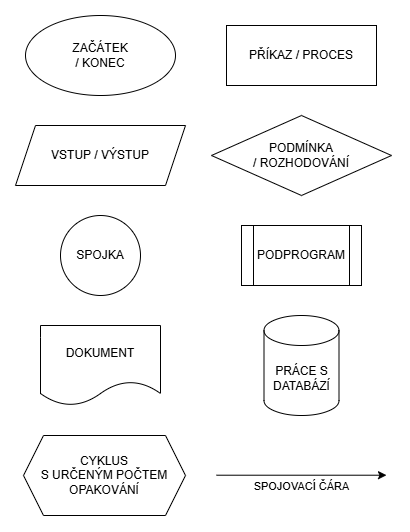

The diagram above was exported from draw.io. Its source (the exported page's mxGraphModel, read from the mxfile embedded in the PNG):
<mxGraphModel dx="1178" dy="619" grid="1" gridSize="10" guides="1" tooltips="1" connect="1" arrows="1" fold="1" page="1" pageScale="1" pageWidth="850" pageHeight="1100" math="0" shadow="0">
  <root>
    <mxCell id="0" />
    <mxCell id="1" parent="0" />
    <mxCell id="sBzimP_q3N73qBmxKVIE-2" parent="1" style="ellipse;whiteSpace=wrap;html=1;" value="ZAČÁTEK&lt;br&gt;/ KONEC" vertex="1">
      <mxGeometry height="80" width="150" x="154" y="60" as="geometry" />
    </mxCell>
    <mxCell id="sBzimP_q3N73qBmxKVIE-3" parent="1" style="rounded=0;whiteSpace=wrap;html=1;" value="PŘÍKAZ / PROCES" vertex="1">
      <mxGeometry height="60" width="150" x="355" y="70" as="geometry" />
    </mxCell>
    <mxCell id="sBzimP_q3N73qBmxKVIE-4" parent="1" style="rhombus;whiteSpace=wrap;html=1;" value="PODMÍNKA&lt;br&gt;/ ROZHODOVÁNÍ" vertex="1">
      <mxGeometry height="80" width="180" x="340" y="160" as="geometry" />
    </mxCell>
    <mxCell id="sBzimP_q3N73qBmxKVIE-5" parent="1" style="shape=parallelogram;perimeter=parallelogramPerimeter;whiteSpace=wrap;html=1;fixedSize=1;" value="VSTUP / VÝSTUP" vertex="1">
      <mxGeometry height="60" width="170" x="144" y="170" as="geometry" />
    </mxCell>
    <mxCell id="sBzimP_q3N73qBmxKVIE-6" parent="1" style="shape=cylinder3;whiteSpace=wrap;html=1;boundedLbl=1;backgroundOutline=1;size=15;" value="PRÁCE S DATABÁZÍ" vertex="1">
      <mxGeometry height="100" width="75" x="392.5" y="360" as="geometry" />
    </mxCell>
    <mxCell id="sBzimP_q3N73qBmxKVIE-7" parent="1" style="shape=document;whiteSpace=wrap;html=1;boundedLbl=1;" value="DOKUMENT" vertex="1">
      <mxGeometry height="80" width="120" x="169" y="370" as="geometry" />
    </mxCell>
    <mxCell id="sBzimP_q3N73qBmxKVIE-8" parent="1" style="shape=hexagon;perimeter=hexagonPerimeter2;whiteSpace=wrap;html=1;fixedSize=1;" value="CYKLUS&lt;br&gt;S URČENÝM POČTEM OPAKOVÁNÍ" vertex="1">
      <mxGeometry height="80" width="162" x="152" y="480" as="geometry" />
    </mxCell>
    <mxCell id="sBzimP_q3N73qBmxKVIE-9" edge="1" parent="1" style="endArrow=classic;html=1;rounded=0;" value="">
      <mxGeometry height="50" relative="1" width="50" as="geometry">
        <mxPoint x="345" y="519.71" as="sourcePoint" />
        <mxPoint x="515" y="519.71" as="targetPoint" />
      </mxGeometry>
    </mxCell>
    <mxCell id="sBzimP_q3N73qBmxKVIE-10" connectable="0" parent="sBzimP_q3N73qBmxKVIE-9" style="edgeLabel;html=1;align=center;verticalAlign=middle;resizable=0;points=[];" value="SPOJOVACÍ ČÁRA" vertex="1">
      <mxGeometry relative="1" x="0.0189" y="1" as="geometry">
        <mxPoint x="-2" y="12" as="offset" />
      </mxGeometry>
    </mxCell>
    <mxCell id="yfQ3GI6uytvqHoz1jCY3-1" parent="1" style="ellipse;whiteSpace=wrap;html=1;aspect=fixed;" value="SPOJKA" vertex="1">
      <mxGeometry height="80" width="80" x="189" y="260" as="geometry" />
    </mxCell>
    <mxCell id="yfQ3GI6uytvqHoz1jCY3-3" parent="1" style="shape=process;whiteSpace=wrap;html=1;backgroundOutline=1;" value="PODPROGRAM" vertex="1">
      <mxGeometry height="60" width="120" x="370" y="270" as="geometry" />
    </mxCell>
  </root>
</mxGraphModel>